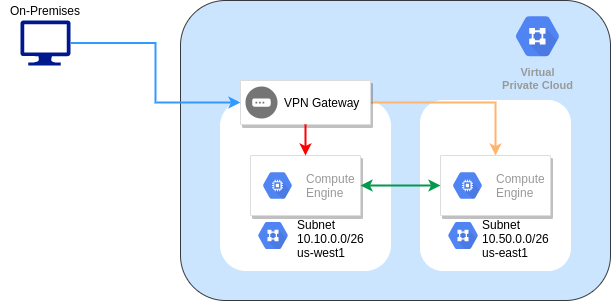

The diagram above was exported from draw.io. Its source (the exported page's mxGraphModel, read from the mxfile embedded in the PNG):
<mxGraphModel dx="931" dy="500" grid="1" gridSize="10" guides="1" tooltips="1" connect="1" arrows="1" fold="1" page="1" pageScale="1" pageWidth="850" pageHeight="1100" math="0" shadow="0">
  <root>
    <mxCell id="0" />
    <mxCell id="1" parent="0" />
    <mxCell id="e_0FPJbiz1-R86qtVdTf-34" value="" style="aspect=fixed;pointerEvents=1;shadow=0;dashed=0;html=1;strokeColor=none;labelPosition=center;verticalLabelPosition=bottom;verticalAlign=top;align=center;fillColor=#00188D;shape=mxgraph.azure.computer;fontColor=none;" vertex="1" parent="1">
      <mxGeometry x="40" y="40" width="50" height="45" as="geometry" />
    </mxCell>
    <mxCell id="e_0FPJbiz1-R86qtVdTf-35" value="On-Premises" style="text;html=1;strokeColor=none;fillColor=none;align=center;verticalAlign=middle;whiteSpace=wrap;rounded=0;fontColor=none;" vertex="1" parent="1">
      <mxGeometry x="20" y="20" width="90" height="20" as="geometry" />
    </mxCell>
    <mxCell id="e_0FPJbiz1-R86qtVdTf-36" value="" style="rounded=1;whiteSpace=wrap;html=1;fillColor=#cce5ff;strokeColor=#36393d;" vertex="1" parent="1">
      <mxGeometry x="200" y="20" width="430" height="300" as="geometry" />
    </mxCell>
    <mxCell id="e_0FPJbiz1-R86qtVdTf-39" value="" style="rounded=1;whiteSpace=wrap;html=1;fontColor=none;strokeColor=#FFFFFF;" vertex="1" parent="1">
      <mxGeometry x="240" y="120" width="170" height="170" as="geometry" />
    </mxCell>
    <mxCell id="e_0FPJbiz1-R86qtVdTf-41" value="" style="rounded=1;whiteSpace=wrap;html=1;fontColor=none;strokeColor=#FFFFFF;" vertex="1" parent="1">
      <mxGeometry x="440" y="120" width="150" height="170" as="geometry" />
    </mxCell>
    <mxCell id="e_0FPJbiz1-R86qtVdTf-53" style="edgeStyle=orthogonalEdgeStyle;rounded=0;orthogonalLoop=1;jettySize=auto;html=1;entryX=0.5;entryY=0;entryDx=0;entryDy=0;endArrow=classic;endFill=1;strokeWidth=2;fontColor=none;strokeColor=#FFB570;" edge="1" parent="1" source="e_0FPJbiz1-R86qtVdTf-37" target="e_0FPJbiz1-R86qtVdTf-44">
      <mxGeometry relative="1" as="geometry" />
    </mxCell>
    <mxCell id="e_0FPJbiz1-R86qtVdTf-37" value="" style="strokeColor=#dddddd;shadow=1;strokeWidth=1;rounded=1;absoluteArcSize=1;arcSize=2;fontColor=none;" vertex="1" parent="1">
      <mxGeometry x="260" y="100" width="130" height="44" as="geometry" />
    </mxCell>
    <mxCell id="e_0FPJbiz1-R86qtVdTf-38" value="VPN Gateway" style="dashed=0;connectable=0;html=1;fillColor=#757575;strokeColor=none;shape=mxgraph.gcp2.gateway;part=1;labelPosition=right;verticalLabelPosition=middle;align=left;verticalAlign=middle;spacingLeft=5;fontSize=12;" vertex="1" parent="e_0FPJbiz1-R86qtVdTf-37">
      <mxGeometry y="0.5" width="32" height="32" relative="1" as="geometry">
        <mxPoint x="5" y="-16" as="offset" />
      </mxGeometry>
    </mxCell>
    <mxCell id="e_0FPJbiz1-R86qtVdTf-42" value="" style="strokeColor=#dddddd;shadow=1;strokeWidth=1;rounded=1;absoluteArcSize=1;arcSize=2;fontColor=none;" vertex="1" parent="1">
      <mxGeometry x="270" y="175" width="110" height="60" as="geometry" />
    </mxCell>
    <mxCell id="e_0FPJbiz1-R86qtVdTf-43" value="Compute&#10;Engine" style="dashed=0;connectable=0;html=1;fillColor=#5184F3;strokeColor=none;shape=mxgraph.gcp2.hexIcon;prIcon=compute_engine;part=1;labelPosition=right;verticalLabelPosition=middle;align=left;verticalAlign=middle;spacingLeft=5;fontColor=#999999;fontSize=12;" vertex="1" parent="e_0FPJbiz1-R86qtVdTf-42">
      <mxGeometry y="0.5" width="44" height="39" relative="1" as="geometry">
        <mxPoint x="5" y="-19.5" as="offset" />
      </mxGeometry>
    </mxCell>
    <mxCell id="e_0FPJbiz1-R86qtVdTf-44" value="" style="strokeColor=#dddddd;shadow=1;strokeWidth=1;rounded=1;absoluteArcSize=1;arcSize=2;fontColor=none;" vertex="1" parent="1">
      <mxGeometry x="460" y="175" width="110" height="60" as="geometry" />
    </mxCell>
    <mxCell id="e_0FPJbiz1-R86qtVdTf-45" value="Compute&#10;Engine" style="dashed=0;connectable=0;html=1;fillColor=#5184F3;strokeColor=none;shape=mxgraph.gcp2.hexIcon;prIcon=compute_engine;part=1;labelPosition=right;verticalLabelPosition=middle;align=left;verticalAlign=middle;spacingLeft=5;fontColor=#999999;fontSize=12;" vertex="1" parent="e_0FPJbiz1-R86qtVdTf-44">
      <mxGeometry y="0.5" width="44" height="39" relative="1" as="geometry">
        <mxPoint x="5" y="-19.5" as="offset" />
      </mxGeometry>
    </mxCell>
    <mxCell id="e_0FPJbiz1-R86qtVdTf-46" value="Virtual&#10;Private Cloud" style="html=1;fillColor=#5184F3;strokeColor=none;verticalAlign=top;labelPosition=center;verticalLabelPosition=bottom;align=center;spacingTop=-6;fontSize=11;fontStyle=1;fontColor=#999999;shape=mxgraph.gcp2.hexIcon;prIcon=virtual_private_cloud" vertex="1" parent="1">
      <mxGeometry x="524" y="26.5" width="66" height="58.5" as="geometry" />
    </mxCell>
    <mxCell id="e_0FPJbiz1-R86qtVdTf-47" value="Virtual&#10;Private Cloud" style="html=1;fillColor=#5184F3;strokeColor=none;verticalAlign=top;labelPosition=center;verticalLabelPosition=bottom;align=center;spacingTop=-6;fontSize=11;fontStyle=1;shape=mxgraph.gcp2.hexIcon;prIcon=virtual_private_cloud;noLabel=1;fontColor=none;" vertex="1" parent="1">
      <mxGeometry x="270" y="235" width="45.13" height="40" as="geometry" />
    </mxCell>
    <mxCell id="e_0FPJbiz1-R86qtVdTf-48" value="Virtual&#10;Private Cloud" style="html=1;fillColor=#5184F3;strokeColor=none;verticalAlign=top;labelPosition=center;verticalLabelPosition=bottom;align=center;spacingTop=-6;fontSize=11;fontStyle=1;shape=mxgraph.gcp2.hexIcon;prIcon=virtual_private_cloud;noLabel=1;fontColor=none;" vertex="1" parent="1">
      <mxGeometry x="460" y="235" width="45.13" height="40" as="geometry" />
    </mxCell>
    <mxCell id="e_0FPJbiz1-R86qtVdTf-49" value="Subnet&lt;br&gt;&lt;div&gt;&lt;span&gt;10.10.0.0/26&lt;/span&gt;&lt;/div&gt;&lt;div&gt;&lt;span&gt;us-west1&lt;/span&gt;&lt;/div&gt;" style="text;html=1;strokeColor=none;fillColor=none;align=left;verticalAlign=middle;whiteSpace=wrap;rounded=0;fontColor=none;" vertex="1" parent="1">
      <mxGeometry x="315.13" y="235" width="84.87" height="45" as="geometry" />
    </mxCell>
    <mxCell id="e_0FPJbiz1-R86qtVdTf-50" value="Subnet&lt;br&gt;&lt;div&gt;&lt;span&gt;10.50.0.0/26&lt;/span&gt;&lt;/div&gt;&lt;div&gt;&lt;span&gt;us-east1&lt;/span&gt;&lt;/div&gt;" style="text;html=1;strokeColor=none;fillColor=none;align=left;verticalAlign=middle;whiteSpace=wrap;rounded=0;fontColor=none;" vertex="1" parent="1">
      <mxGeometry x="500" y="235" width="84.87" height="45" as="geometry" />
    </mxCell>
    <mxCell id="e_0FPJbiz1-R86qtVdTf-52" value="" style="endArrow=classic;html=1;strokeColor=#FF0000;strokeWidth=2;fontColor=none;entryX=0.5;entryY=0;entryDx=0;entryDy=0;exitX=0.5;exitY=1;exitDx=0;exitDy=0;" edge="1" parent="1" source="e_0FPJbiz1-R86qtVdTf-37" target="e_0FPJbiz1-R86qtVdTf-42">
      <mxGeometry width="50" height="50" relative="1" as="geometry">
        <mxPoint x="310" y="160" as="sourcePoint" />
        <mxPoint x="360" y="110" as="targetPoint" />
      </mxGeometry>
    </mxCell>
    <mxCell id="e_0FPJbiz1-R86qtVdTf-54" value="" style="endArrow=classic;startArrow=classic;html=1;strokeWidth=2;fontColor=none;exitX=1;exitY=0.5;exitDx=0;exitDy=0;entryX=0;entryY=0.5;entryDx=0;entryDy=0;strokeColor=#00994D;" edge="1" parent="1" source="e_0FPJbiz1-R86qtVdTf-42" target="e_0FPJbiz1-R86qtVdTf-44">
      <mxGeometry width="50" height="50" relative="1" as="geometry">
        <mxPoint x="400" y="240" as="sourcePoint" />
        <mxPoint x="450" y="190" as="targetPoint" />
      </mxGeometry>
    </mxCell>
    <mxCell id="e_0FPJbiz1-R86qtVdTf-55" style="edgeStyle=orthogonalEdgeStyle;rounded=0;orthogonalLoop=1;jettySize=auto;html=1;entryX=0;entryY=0.5;entryDx=0;entryDy=0;endArrow=classic;endFill=1;strokeWidth=2;fontColor=none;strokeColor=#3399FF;" edge="1" parent="1" source="e_0FPJbiz1-R86qtVdTf-34" target="e_0FPJbiz1-R86qtVdTf-37">
      <mxGeometry relative="1" as="geometry" />
    </mxCell>
  </root>
</mxGraphModel>